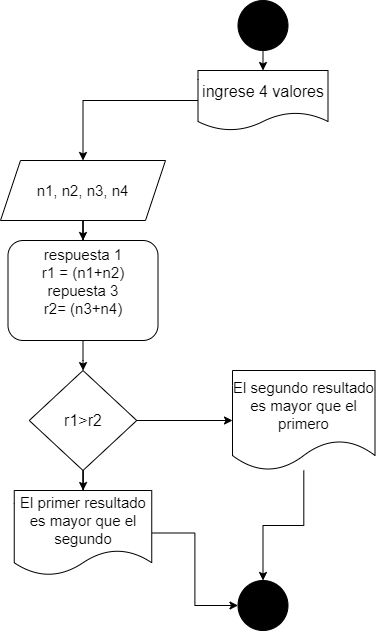

The diagram above was exported from draw.io. Its source (the exported page's mxGraphModel, read from the mxfile embedded in the PNG):
<mxGraphModel dx="862" dy="565" grid="1" gridSize="10" guides="1" tooltips="1" connect="1" arrows="1" fold="1" page="1" pageScale="1" pageWidth="827" pageHeight="1169" math="0" shadow="0">
  <root>
    <mxCell id="0" />
    <mxCell id="1" parent="0" />
    <mxCell id="wTkccNb1j93TfVwgilkI-70" style="edgeStyle=orthogonalEdgeStyle;rounded=0;orthogonalLoop=1;jettySize=auto;html=1;exitX=0.5;exitY=1;exitDx=0;exitDy=0;entryX=0.5;entryY=0;entryDx=0;entryDy=0;" edge="1" parent="1" source="GsxOfzVQ4Ndwm_6Vzy8b-1" target="wTkccNb1j93TfVwgilkI-3">
      <mxGeometry relative="1" as="geometry" />
    </mxCell>
    <mxCell id="GsxOfzVQ4Ndwm_6Vzy8b-1" value="" style="ellipse;whiteSpace=wrap;html=1;aspect=fixed;fillColor=#000000;" parent="1" vertex="1">
      <mxGeometry x="347.5" y="20" width="50" height="50" as="geometry" />
    </mxCell>
    <mxCell id="-14Hl8CATznNkS1GttiM-9" value="" style="ellipse;whiteSpace=wrap;html=1;aspect=fixed;fillColor=#000000;" parent="1" vertex="1">
      <mxGeometry x="347.5" y="600" width="50" height="50" as="geometry" />
    </mxCell>
    <mxCell id="wTkccNb1j93TfVwgilkI-71" style="edgeStyle=orthogonalEdgeStyle;rounded=0;orthogonalLoop=1;jettySize=auto;html=1;entryX=0.5;entryY=0;entryDx=0;entryDy=0;" edge="1" parent="1" source="wTkccNb1j93TfVwgilkI-3" target="wTkccNb1j93TfVwgilkI-23">
      <mxGeometry relative="1" as="geometry" />
    </mxCell>
    <mxCell id="wTkccNb1j93TfVwgilkI-3" value="&lt;font style=&quot;font-size: 16px&quot;&gt;ingrese 4 valores&lt;/font&gt;" style="shape=document;whiteSpace=wrap;html=1;boundedLbl=1;" vertex="1" parent="1">
      <mxGeometry x="307.5" y="90" width="130" height="60" as="geometry" />
    </mxCell>
    <mxCell id="wTkccNb1j93TfVwgilkI-86" value="" style="edgeStyle=orthogonalEdgeStyle;rounded=0;orthogonalLoop=1;jettySize=auto;html=1;" edge="1" parent="1" source="wTkccNb1j93TfVwgilkI-23" target="wTkccNb1j93TfVwgilkI-85">
      <mxGeometry relative="1" as="geometry" />
    </mxCell>
    <mxCell id="wTkccNb1j93TfVwgilkI-23" value="&lt;font style=&quot;font-size: 15px&quot;&gt;n1, n2, n3, n4&lt;/font&gt;" style="shape=parallelogram;perimeter=parallelogramPerimeter;whiteSpace=wrap;html=1;fixedSize=1;" vertex="1" parent="1">
      <mxGeometry x="110" y="180" width="165" height="60" as="geometry" />
    </mxCell>
    <mxCell id="wTkccNb1j93TfVwgilkI-88" value="" style="edgeStyle=orthogonalEdgeStyle;rounded=0;orthogonalLoop=1;jettySize=auto;html=1;" edge="1" parent="1" source="wTkccNb1j93TfVwgilkI-85" target="wTkccNb1j93TfVwgilkI-87">
      <mxGeometry relative="1" as="geometry" />
    </mxCell>
    <mxCell id="wTkccNb1j93TfVwgilkI-85" value="&lt;font style=&quot;font-size: 15px&quot;&gt;respuesta 1&lt;br&gt;r1 = (n1+n2)&lt;br&gt;repuesta 3&lt;br&gt;r2= (n3+n4)&lt;br&gt;&lt;br&gt;&lt;/font&gt;" style="rounded=1;whiteSpace=wrap;html=1;" vertex="1" parent="1">
      <mxGeometry x="117.5" y="260" width="150" height="100" as="geometry" />
    </mxCell>
    <mxCell id="wTkccNb1j93TfVwgilkI-90" value="" style="edgeStyle=orthogonalEdgeStyle;rounded=0;orthogonalLoop=1;jettySize=auto;html=1;" edge="1" parent="1" source="wTkccNb1j93TfVwgilkI-87" target="wTkccNb1j93TfVwgilkI-89">
      <mxGeometry relative="1" as="geometry" />
    </mxCell>
    <mxCell id="wTkccNb1j93TfVwgilkI-92" value="" style="edgeStyle=orthogonalEdgeStyle;rounded=0;orthogonalLoop=1;jettySize=auto;html=1;" edge="1" parent="1" source="wTkccNb1j93TfVwgilkI-87" target="wTkccNb1j93TfVwgilkI-91">
      <mxGeometry relative="1" as="geometry" />
    </mxCell>
    <mxCell id="wTkccNb1j93TfVwgilkI-87" value="&lt;font style=&quot;font-size: 16px&quot;&gt;r1&amp;gt;r2&lt;/font&gt;" style="rhombus;whiteSpace=wrap;html=1;" vertex="1" parent="1">
      <mxGeometry x="138.75" y="390" width="107.5" height="100" as="geometry" />
    </mxCell>
    <mxCell id="wTkccNb1j93TfVwgilkI-93" style="edgeStyle=orthogonalEdgeStyle;rounded=0;orthogonalLoop=1;jettySize=auto;html=1;exitX=1;exitY=0.5;exitDx=0;exitDy=0;entryX=0;entryY=0.5;entryDx=0;entryDy=0;" edge="1" parent="1" source="wTkccNb1j93TfVwgilkI-89" target="-14Hl8CATznNkS1GttiM-9">
      <mxGeometry relative="1" as="geometry" />
    </mxCell>
    <mxCell id="wTkccNb1j93TfVwgilkI-89" value="&lt;font style=&quot;font-size: 15px&quot;&gt;El primer resultado es mayor que el segundo&lt;/font&gt;" style="shape=document;whiteSpace=wrap;html=1;boundedLbl=1;" vertex="1" parent="1">
      <mxGeometry x="123.75" y="510" width="137.5" height="85" as="geometry" />
    </mxCell>
    <mxCell id="wTkccNb1j93TfVwgilkI-94" value="" style="edgeStyle=orthogonalEdgeStyle;rounded=0;orthogonalLoop=1;jettySize=auto;html=1;" edge="1" parent="1" source="wTkccNb1j93TfVwgilkI-91" target="-14Hl8CATznNkS1GttiM-9">
      <mxGeometry relative="1" as="geometry" />
    </mxCell>
    <mxCell id="wTkccNb1j93TfVwgilkI-91" value="&lt;font style=&quot;font-size: 15px&quot;&gt;El segundo resultado es mayor que el primero&lt;/font&gt;" style="shape=document;whiteSpace=wrap;html=1;boundedLbl=1;" vertex="1" parent="1">
      <mxGeometry x="342" y="390" width="142.5" height="100" as="geometry" />
    </mxCell>
  </root>
</mxGraphModel>